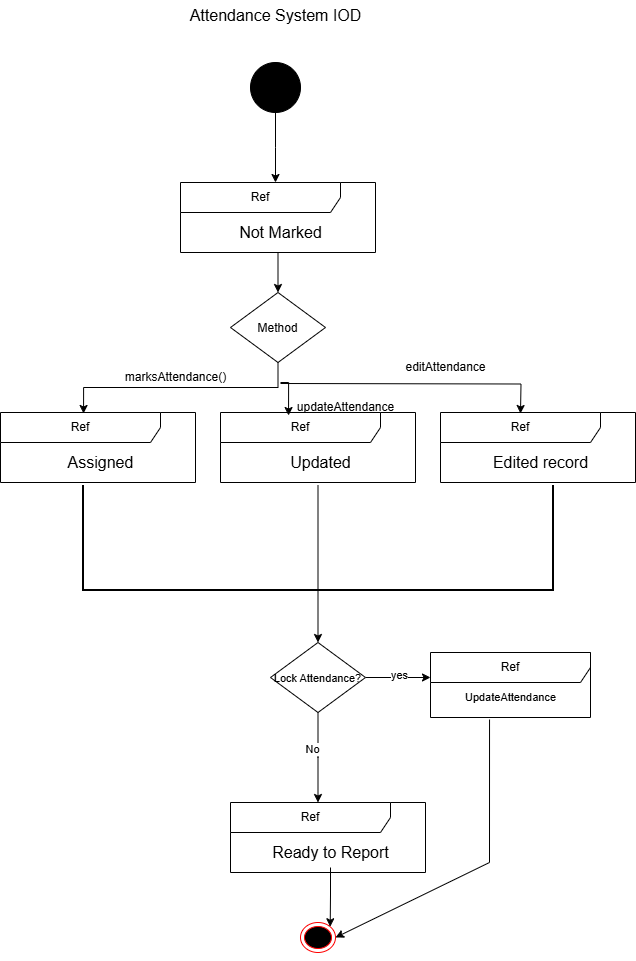

The diagram above was exported from draw.io. Its source (the exported page's mxGraphModel, read from the mxfile embedded in the PNG):
<mxGraphModel dx="1426" dy="751" grid="1" gridSize="10" guides="1" tooltips="1" connect="1" arrows="1" fold="1" page="1" pageScale="1" pageWidth="850" pageHeight="1100" math="0" shadow="0">
  <root>
    <mxCell id="0" />
    <mxCell id="1" parent="0" />
    <mxCell id="4tIvt3ABwLKEWLZEvFm2-88" style="edgeStyle=orthogonalEdgeStyle;rounded=0;orthogonalLoop=1;jettySize=auto;html=1;" edge="1" parent="1" source="4tIvt3ABwLKEWLZEvFm2-89">
      <mxGeometry relative="1" as="geometry">
        <mxPoint x="395" y="220" as="targetPoint" />
      </mxGeometry>
    </mxCell>
    <mxCell id="4tIvt3ABwLKEWLZEvFm2-89" value="" style="ellipse;fillColor=strokeColor;html=1;" vertex="1" parent="1">
      <mxGeometry x="370" y="100" width="50" height="50" as="geometry" />
    </mxCell>
    <mxCell id="4tIvt3ABwLKEWLZEvFm2-90" value="&lt;div&gt;&lt;font style=&quot;font-size: 16px;&quot;&gt;Attendance System IOD&lt;/font&gt;&lt;/div&gt;" style="text;html=1;align=center;verticalAlign=middle;resizable=0;points=[];autosize=1;strokeColor=none;fillColor=none;" vertex="1" parent="1">
      <mxGeometry x="295" y="38" width="200" height="30" as="geometry" />
    </mxCell>
    <mxCell id="4tIvt3ABwLKEWLZEvFm2-91" style="edgeStyle=orthogonalEdgeStyle;rounded=0;orthogonalLoop=1;jettySize=auto;html=1;" edge="1" parent="1" source="4tIvt3ABwLKEWLZEvFm2-92" target="4tIvt3ABwLKEWLZEvFm2-94">
      <mxGeometry relative="1" as="geometry" />
    </mxCell>
    <mxCell id="4tIvt3ABwLKEWLZEvFm2-92" value="Ref" style="shape=umlFrame;whiteSpace=wrap;html=1;pointerEvents=0;recursiveResize=0;container=1;collapsible=0;width=160;" vertex="1" parent="1">
      <mxGeometry x="300" y="220" width="195" height="70" as="geometry" />
    </mxCell>
    <mxCell id="4tIvt3ABwLKEWLZEvFm2-93" value="&lt;font style=&quot;font-size: 16px;&quot;&gt;Not Marked&lt;/font&gt;" style="text;html=1;align=center;verticalAlign=middle;resizable=0;points=[];autosize=1;strokeColor=none;fillColor=none;" vertex="1" parent="4tIvt3ABwLKEWLZEvFm2-92">
      <mxGeometry x="45" y="35" width="110" height="30" as="geometry" />
    </mxCell>
    <mxCell id="4tIvt3ABwLKEWLZEvFm2-94" value="Method" style="rhombus;" vertex="1" parent="1">
      <mxGeometry x="350" y="330" width="95" height="70" as="geometry" />
    </mxCell>
    <mxCell id="4tIvt3ABwLKEWLZEvFm2-95" value="Ref" style="shape=umlFrame;whiteSpace=wrap;html=1;pointerEvents=0;recursiveResize=0;container=1;collapsible=0;width=160;" vertex="1" parent="1">
      <mxGeometry x="120" y="450" width="195" height="70" as="geometry" />
    </mxCell>
    <mxCell id="4tIvt3ABwLKEWLZEvFm2-96" value="&lt;font style=&quot;font-size: 16px;&quot;&gt;Assigned&lt;/font&gt;" style="text;html=1;align=center;verticalAlign=middle;resizable=0;points=[];autosize=1;strokeColor=none;fillColor=none;" vertex="1" parent="4tIvt3ABwLKEWLZEvFm2-95">
      <mxGeometry x="55" y="35" width="90" height="30" as="geometry" />
    </mxCell>
    <mxCell id="4tIvt3ABwLKEWLZEvFm2-97" value="Ref" style="shape=umlFrame;whiteSpace=wrap;html=1;pointerEvents=0;recursiveResize=0;container=1;collapsible=0;width=160;" vertex="1" parent="1">
      <mxGeometry x="340" y="450" width="195" height="70" as="geometry" />
    </mxCell>
    <mxCell id="4tIvt3ABwLKEWLZEvFm2-98" value="&lt;font style=&quot;font-size: 16px;&quot;&gt;Updated&lt;/font&gt;" style="text;html=1;align=center;verticalAlign=middle;resizable=0;points=[];autosize=1;strokeColor=none;fillColor=none;" vertex="1" parent="4tIvt3ABwLKEWLZEvFm2-97">
      <mxGeometry x="60" y="35" width="80" height="30" as="geometry" />
    </mxCell>
    <mxCell id="4tIvt3ABwLKEWLZEvFm2-99" value="Ref" style="shape=umlFrame;whiteSpace=wrap;html=1;pointerEvents=0;recursiveResize=0;container=1;collapsible=0;width=160;" vertex="1" parent="1">
      <mxGeometry x="560" y="450" width="195" height="70" as="geometry" />
    </mxCell>
    <mxCell id="4tIvt3ABwLKEWLZEvFm2-100" value="&lt;font style=&quot;font-size: 16px;&quot;&gt;Edited record&lt;/font&gt;" style="text;html=1;align=center;verticalAlign=middle;resizable=0;points=[];autosize=1;strokeColor=none;fillColor=none;" vertex="1" parent="4tIvt3ABwLKEWLZEvFm2-99">
      <mxGeometry x="40" y="35" width="120" height="30" as="geometry" />
    </mxCell>
    <mxCell id="4tIvt3ABwLKEWLZEvFm2-101" style="edgeStyle=orthogonalEdgeStyle;rounded=0;orthogonalLoop=1;jettySize=auto;html=1;exitX=0.5;exitY=1;exitDx=0;exitDy=0;entryX=0.426;entryY=0.014;entryDx=0;entryDy=0;entryPerimeter=0;" edge="1" parent="1" source="4tIvt3ABwLKEWLZEvFm2-94" target="4tIvt3ABwLKEWLZEvFm2-95">
      <mxGeometry relative="1" as="geometry" />
    </mxCell>
    <mxCell id="4tIvt3ABwLKEWLZEvFm2-102" style="edgeStyle=orthogonalEdgeStyle;rounded=0;orthogonalLoop=1;jettySize=auto;html=1;entryX=0.426;entryY=0.014;entryDx=0;entryDy=0;entryPerimeter=0;" edge="1" parent="1">
      <mxGeometry relative="1" as="geometry">
        <mxPoint x="400" y="421" as="sourcePoint" />
        <mxPoint x="640" y="451" as="targetPoint" />
      </mxGeometry>
    </mxCell>
    <mxCell id="4tIvt3ABwLKEWLZEvFm2-103" style="edgeStyle=orthogonalEdgeStyle;rounded=0;orthogonalLoop=1;jettySize=auto;html=1;entryX=0.349;entryY=0.043;entryDx=0;entryDy=0;entryPerimeter=0;" edge="1" parent="1" target="4tIvt3ABwLKEWLZEvFm2-97">
      <mxGeometry relative="1" as="geometry">
        <mxPoint x="400" y="420" as="sourcePoint" />
        <mxPoint x="390" y="460" as="targetPoint" />
      </mxGeometry>
    </mxCell>
    <mxCell id="4tIvt3ABwLKEWLZEvFm2-104" value="marksAttendance()" style="text;html=1;align=center;verticalAlign=middle;resizable=0;points=[];autosize=1;strokeColor=none;fillColor=none;" vertex="1" parent="1">
      <mxGeometry x="235" y="400" width="120" height="30" as="geometry" />
    </mxCell>
    <mxCell id="4tIvt3ABwLKEWLZEvFm2-105" value="editAttendance" style="text;html=1;align=center;verticalAlign=middle;resizable=0;points=[];autosize=1;strokeColor=none;fillColor=none;" vertex="1" parent="1">
      <mxGeometry x="515" y="390" width="100" height="30" as="geometry" />
    </mxCell>
    <mxCell id="4tIvt3ABwLKEWLZEvFm2-106" value="updateAttendance" style="text;html=1;align=center;verticalAlign=middle;resizable=0;points=[];autosize=1;strokeColor=none;fillColor=none;" vertex="1" parent="1">
      <mxGeometry x="405" y="430" width="120" height="30" as="geometry" />
    </mxCell>
    <mxCell id="4tIvt3ABwLKEWLZEvFm2-107" style="edgeStyle=orthogonalEdgeStyle;rounded=0;orthogonalLoop=1;jettySize=auto;html=1;exitX=1;exitY=0.5;exitDx=0;exitDy=0;" edge="1" parent="1" source="4tIvt3ABwLKEWLZEvFm2-111">
      <mxGeometry relative="1" as="geometry">
        <mxPoint x="550" y="715" as="targetPoint" />
      </mxGeometry>
    </mxCell>
    <mxCell id="4tIvt3ABwLKEWLZEvFm2-108" value="yes" style="edgeLabel;html=1;align=center;verticalAlign=middle;resizable=0;points=[];" vertex="1" connectable="0" parent="4tIvt3ABwLKEWLZEvFm2-107">
      <mxGeometry x="-0.0077" y="3" relative="1" as="geometry">
        <mxPoint x="1" as="offset" />
      </mxGeometry>
    </mxCell>
    <mxCell id="4tIvt3ABwLKEWLZEvFm2-109" style="edgeStyle=orthogonalEdgeStyle;rounded=0;orthogonalLoop=1;jettySize=auto;html=1;" edge="1" parent="1" source="4tIvt3ABwLKEWLZEvFm2-111">
      <mxGeometry relative="1" as="geometry">
        <mxPoint x="437.5" y="840" as="targetPoint" />
      </mxGeometry>
    </mxCell>
    <mxCell id="4tIvt3ABwLKEWLZEvFm2-110" value="No" style="edgeLabel;html=1;align=center;verticalAlign=middle;resizable=0;points=[];" vertex="1" connectable="0" parent="4tIvt3ABwLKEWLZEvFm2-109">
      <mxGeometry x="-0.2044" y="-6" relative="1" as="geometry">
        <mxPoint as="offset" />
      </mxGeometry>
    </mxCell>
    <mxCell id="4tIvt3ABwLKEWLZEvFm2-111" value="Lock Attendance?" style="rhombus;fontSize=11;strokeWidth=1;" vertex="1" parent="1">
      <mxGeometry x="390" y="680" width="95" height="70" as="geometry" />
    </mxCell>
    <mxCell id="4tIvt3ABwLKEWLZEvFm2-112" style="edgeStyle=orthogonalEdgeStyle;rounded=0;orthogonalLoop=1;jettySize=auto;html=1;entryX=0.5;entryY=0;entryDx=0;entryDy=0;" edge="1" parent="1" source="4tIvt3ABwLKEWLZEvFm2-113" target="4tIvt3ABwLKEWLZEvFm2-111">
      <mxGeometry relative="1" as="geometry" />
    </mxCell>
    <mxCell id="4tIvt3ABwLKEWLZEvFm2-113" value="" style="strokeWidth=2;html=1;shape=mxgraph.flowchart.annotation_1;align=left;pointerEvents=1;rotation=-90;" vertex="1" parent="1">
      <mxGeometry x="385" y="340" width="105" height="470" as="geometry" />
    </mxCell>
    <mxCell id="4tIvt3ABwLKEWLZEvFm2-114" value="" style="endArrow=none;html=1;rounded=0;entryX=0;entryY=0.5;entryDx=0;entryDy=0;entryPerimeter=0;exitX=1;exitY=0.5;exitDx=0;exitDy=0;exitPerimeter=0;" edge="1" parent="1" source="4tIvt3ABwLKEWLZEvFm2-113" target="4tIvt3ABwLKEWLZEvFm2-113">
      <mxGeometry width="50" height="50" relative="1" as="geometry">
        <mxPoint x="400" y="400" as="sourcePoint" />
        <mxPoint x="450" y="350" as="targetPoint" />
      </mxGeometry>
    </mxCell>
    <mxCell id="4tIvt3ABwLKEWLZEvFm2-115" value="Ref" style="shape=umlFrame;whiteSpace=wrap;html=1;pointerEvents=0;recursiveResize=0;container=1;collapsible=0;width=160;" vertex="1" parent="1">
      <mxGeometry x="550" y="690" width="160" height="65" as="geometry" />
    </mxCell>
    <mxCell id="4tIvt3ABwLKEWLZEvFm2-116" value="&lt;font style=&quot;font-size: 11px;&quot;&gt;UpdateAttendance&lt;/font&gt;" style="text;html=1;align=center;verticalAlign=middle;resizable=0;points=[];autosize=1;strokeColor=none;fillColor=none;" vertex="1" parent="4tIvt3ABwLKEWLZEvFm2-115">
      <mxGeometry x="25" y="30" width="110" height="30" as="geometry" />
    </mxCell>
    <mxCell id="4tIvt3ABwLKEWLZEvFm2-120" value="" style="endArrow=classic;html=1;rounded=0;exitX=0.369;exitY=1.031;exitDx=0;exitDy=0;exitPerimeter=0;entryX=1;entryY=0.5;entryDx=0;entryDy=0;" edge="1" parent="1" target="4tIvt3ABwLKEWLZEvFm2-121" source="4tIvt3ABwLKEWLZEvFm2-115">
      <mxGeometry width="50" height="50" relative="1" as="geometry">
        <mxPoint x="576.0799999999999" y="739.9950000000001" as="sourcePoint" />
        <mxPoint x="445.00000000000006" y="853.99" as="targetPoint" />
        <Array as="points">
          <mxPoint x="609" y="900" />
        </Array>
      </mxGeometry>
    </mxCell>
    <mxCell id="4tIvt3ABwLKEWLZEvFm2-121" value="" style="ellipse;html=1;shape=endState;fillColor=#000000;strokeColor=#ff0000;" vertex="1" parent="1">
      <mxGeometry x="420" y="960" width="35" height="30" as="geometry" />
    </mxCell>
    <mxCell id="4tIvt3ABwLKEWLZEvFm2-124" value="Ref" style="shape=umlFrame;whiteSpace=wrap;html=1;pointerEvents=0;recursiveResize=0;container=1;collapsible=0;width=160;" vertex="1" parent="1">
      <mxGeometry x="350" y="840" width="195" height="70" as="geometry" />
    </mxCell>
    <mxCell id="4tIvt3ABwLKEWLZEvFm2-125" value="&lt;span style=&quot;font-size: 16px;&quot;&gt;Ready to Report&lt;/span&gt;" style="text;html=1;align=center;verticalAlign=middle;resizable=0;points=[];autosize=1;strokeColor=none;fillColor=none;" vertex="1" parent="4tIvt3ABwLKEWLZEvFm2-124">
      <mxGeometry x="30" y="35" width="140" height="30" as="geometry" />
    </mxCell>
    <mxCell id="4tIvt3ABwLKEWLZEvFm2-126" style="edgeStyle=orthogonalEdgeStyle;rounded=0;orthogonalLoop=1;jettySize=auto;html=1;exitX=0.5;exitY=1;exitDx=0;exitDy=0;" edge="1" parent="1" source="4tIvt3ABwLKEWLZEvFm2-121" target="4tIvt3ABwLKEWLZEvFm2-121">
      <mxGeometry relative="1" as="geometry" />
    </mxCell>
    <mxCell id="4tIvt3ABwLKEWLZEvFm2-127" style="edgeStyle=orthogonalEdgeStyle;rounded=0;orthogonalLoop=1;jettySize=auto;html=1;entryX=1;entryY=0;entryDx=0;entryDy=0;" edge="1" parent="1" source="4tIvt3ABwLKEWLZEvFm2-125" target="4tIvt3ABwLKEWLZEvFm2-121">
      <mxGeometry relative="1" as="geometry" />
    </mxCell>
  </root>
</mxGraphModel>